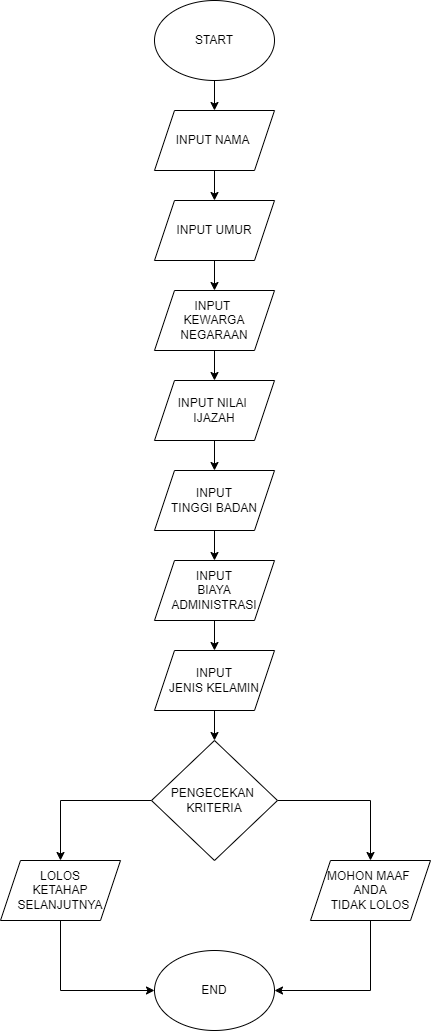

The diagram above was exported from draw.io. Its source (the exported page's mxGraphModel, read from the mxfile embedded in the PNG):
<mxGraphModel dx="1050" dy="557" grid="1" gridSize="10" guides="1" tooltips="1" connect="1" arrows="1" fold="1" page="1" pageScale="1" pageWidth="827" pageHeight="1169" math="0" shadow="0">
  <root>
    <mxCell id="0" />
    <mxCell id="1" parent="0" />
    <mxCell id="iGxzJPrn4ECVWBUNZW7t-2" style="edgeStyle=orthogonalEdgeStyle;rounded=0;orthogonalLoop=1;jettySize=auto;html=1;" edge="1" parent="1" source="iGxzJPrn4ECVWBUNZW7t-1" target="iGxzJPrn4ECVWBUNZW7t-3">
      <mxGeometry relative="1" as="geometry">
        <mxPoint x="414" y="170" as="targetPoint" />
      </mxGeometry>
    </mxCell>
    <mxCell id="iGxzJPrn4ECVWBUNZW7t-1" value="START" style="ellipse;whiteSpace=wrap;html=1;" vertex="1" parent="1">
      <mxGeometry x="354" y="50" width="120" height="80" as="geometry" />
    </mxCell>
    <mxCell id="iGxzJPrn4ECVWBUNZW7t-7" style="edgeStyle=orthogonalEdgeStyle;rounded=0;orthogonalLoop=1;jettySize=auto;html=1;exitX=0.5;exitY=1;exitDx=0;exitDy=0;entryX=0.5;entryY=0;entryDx=0;entryDy=0;" edge="1" parent="1" source="iGxzJPrn4ECVWBUNZW7t-3" target="iGxzJPrn4ECVWBUNZW7t-4">
      <mxGeometry relative="1" as="geometry" />
    </mxCell>
    <mxCell id="iGxzJPrn4ECVWBUNZW7t-3" value="INPUT NAMA&amp;nbsp;" style="shape=parallelogram;perimeter=parallelogramPerimeter;whiteSpace=wrap;html=1;fixedSize=1;" vertex="1" parent="1">
      <mxGeometry x="354" y="160" width="120" height="60" as="geometry" />
    </mxCell>
    <mxCell id="iGxzJPrn4ECVWBUNZW7t-9" style="edgeStyle=orthogonalEdgeStyle;rounded=0;orthogonalLoop=1;jettySize=auto;html=1;exitX=0.5;exitY=1;exitDx=0;exitDy=0;" edge="1" parent="1" source="iGxzJPrn4ECVWBUNZW7t-4" target="iGxzJPrn4ECVWBUNZW7t-6">
      <mxGeometry relative="1" as="geometry" />
    </mxCell>
    <mxCell id="iGxzJPrn4ECVWBUNZW7t-4" value="INPUT UMUR" style="shape=parallelogram;perimeter=parallelogramPerimeter;whiteSpace=wrap;html=1;fixedSize=1;" vertex="1" parent="1">
      <mxGeometry x="354" y="250" width="120" height="60" as="geometry" />
    </mxCell>
    <mxCell id="iGxzJPrn4ECVWBUNZW7t-13" style="edgeStyle=orthogonalEdgeStyle;rounded=0;orthogonalLoop=1;jettySize=auto;html=1;exitX=0.5;exitY=1;exitDx=0;exitDy=0;entryX=0.5;entryY=0;entryDx=0;entryDy=0;" edge="1" parent="1" source="iGxzJPrn4ECVWBUNZW7t-5" target="iGxzJPrn4ECVWBUNZW7t-10">
      <mxGeometry relative="1" as="geometry" />
    </mxCell>
    <mxCell id="iGxzJPrn4ECVWBUNZW7t-5" value="INPUT NILAI&amp;nbsp;&lt;div&gt;IJAZAH&lt;/div&gt;" style="shape=parallelogram;perimeter=parallelogramPerimeter;whiteSpace=wrap;html=1;fixedSize=1;" vertex="1" parent="1">
      <mxGeometry x="354" y="430" width="120" height="60" as="geometry" />
    </mxCell>
    <mxCell id="iGxzJPrn4ECVWBUNZW7t-8" style="edgeStyle=orthogonalEdgeStyle;rounded=0;orthogonalLoop=1;jettySize=auto;html=1;exitX=0.5;exitY=1;exitDx=0;exitDy=0;entryX=0.5;entryY=0;entryDx=0;entryDy=0;" edge="1" parent="1" source="iGxzJPrn4ECVWBUNZW7t-6" target="iGxzJPrn4ECVWBUNZW7t-5">
      <mxGeometry relative="1" as="geometry" />
    </mxCell>
    <mxCell id="iGxzJPrn4ECVWBUNZW7t-6" value="INPUT&amp;nbsp;&lt;div&gt;KEWARGA&lt;/div&gt;&lt;div&gt;NEGARAAN&lt;/div&gt;" style="shape=parallelogram;perimeter=parallelogramPerimeter;whiteSpace=wrap;html=1;fixedSize=1;" vertex="1" parent="1">
      <mxGeometry x="354" y="340" width="120" height="60" as="geometry" />
    </mxCell>
    <mxCell id="iGxzJPrn4ECVWBUNZW7t-14" style="edgeStyle=orthogonalEdgeStyle;rounded=0;orthogonalLoop=1;jettySize=auto;html=1;exitX=0.5;exitY=1;exitDx=0;exitDy=0;entryX=0.5;entryY=0;entryDx=0;entryDy=0;" edge="1" parent="1" source="iGxzJPrn4ECVWBUNZW7t-10">
      <mxGeometry relative="1" as="geometry">
        <mxPoint x="414" y="610" as="targetPoint" />
      </mxGeometry>
    </mxCell>
    <mxCell id="iGxzJPrn4ECVWBUNZW7t-10" value="INPUT&lt;div&gt;TINGGI BADAN&lt;/div&gt;" style="shape=parallelogram;perimeter=parallelogramPerimeter;whiteSpace=wrap;html=1;fixedSize=1;" vertex="1" parent="1">
      <mxGeometry x="354" y="520" width="120" height="60" as="geometry" />
    </mxCell>
    <mxCell id="iGxzJPrn4ECVWBUNZW7t-19" style="edgeStyle=orthogonalEdgeStyle;rounded=0;orthogonalLoop=1;jettySize=auto;html=1;entryX=0.5;entryY=0;entryDx=0;entryDy=0;" edge="1" parent="1" source="iGxzJPrn4ECVWBUNZW7t-15" target="iGxzJPrn4ECVWBUNZW7t-18">
      <mxGeometry relative="1" as="geometry" />
    </mxCell>
    <mxCell id="iGxzJPrn4ECVWBUNZW7t-15" value="INPUT&lt;div&gt;JENIS KELAMIN&lt;/div&gt;" style="shape=parallelogram;perimeter=parallelogramPerimeter;whiteSpace=wrap;html=1;fixedSize=1;" vertex="1" parent="1">
      <mxGeometry x="354" y="700" width="120" height="60" as="geometry" />
    </mxCell>
    <mxCell id="iGxzJPrn4ECVWBUNZW7t-17" style="edgeStyle=orthogonalEdgeStyle;rounded=0;orthogonalLoop=1;jettySize=auto;html=1;exitX=0.5;exitY=1;exitDx=0;exitDy=0;entryX=0.5;entryY=0;entryDx=0;entryDy=0;" edge="1" parent="1" source="iGxzJPrn4ECVWBUNZW7t-16" target="iGxzJPrn4ECVWBUNZW7t-15">
      <mxGeometry relative="1" as="geometry" />
    </mxCell>
    <mxCell id="iGxzJPrn4ECVWBUNZW7t-16" value="INPUT&lt;div&gt;BIAYA&lt;/div&gt;&lt;div&gt;ADMINISTRASI&lt;/div&gt;" style="shape=parallelogram;perimeter=parallelogramPerimeter;whiteSpace=wrap;html=1;fixedSize=1;" vertex="1" parent="1">
      <mxGeometry x="354" y="610" width="120" height="60" as="geometry" />
    </mxCell>
    <mxCell id="iGxzJPrn4ECVWBUNZW7t-22" style="edgeStyle=orthogonalEdgeStyle;rounded=0;orthogonalLoop=1;jettySize=auto;html=1;entryX=0.5;entryY=0;entryDx=0;entryDy=0;" edge="1" parent="1" source="iGxzJPrn4ECVWBUNZW7t-18" target="iGxzJPrn4ECVWBUNZW7t-20">
      <mxGeometry relative="1" as="geometry">
        <mxPoint x="270" y="850" as="targetPoint" />
      </mxGeometry>
    </mxCell>
    <mxCell id="iGxzJPrn4ECVWBUNZW7t-27" style="edgeStyle=orthogonalEdgeStyle;rounded=0;orthogonalLoop=1;jettySize=auto;html=1;exitX=1;exitY=0.5;exitDx=0;exitDy=0;entryX=0.5;entryY=0;entryDx=0;entryDy=0;" edge="1" parent="1" source="iGxzJPrn4ECVWBUNZW7t-18" target="iGxzJPrn4ECVWBUNZW7t-21">
      <mxGeometry relative="1" as="geometry" />
    </mxCell>
    <mxCell id="iGxzJPrn4ECVWBUNZW7t-18" value="PENGECEKAN&amp;nbsp;&lt;div&gt;KRITERIA&lt;/div&gt;" style="rhombus;whiteSpace=wrap;html=1;" vertex="1" parent="1">
      <mxGeometry x="351" y="790" width="126" height="120" as="geometry" />
    </mxCell>
    <mxCell id="iGxzJPrn4ECVWBUNZW7t-25" style="edgeStyle=orthogonalEdgeStyle;rounded=0;orthogonalLoop=1;jettySize=auto;html=1;exitX=0.5;exitY=1;exitDx=0;exitDy=0;entryX=0;entryY=0.5;entryDx=0;entryDy=0;" edge="1" parent="1" source="iGxzJPrn4ECVWBUNZW7t-20" target="iGxzJPrn4ECVWBUNZW7t-24">
      <mxGeometry relative="1" as="geometry" />
    </mxCell>
    <mxCell id="iGxzJPrn4ECVWBUNZW7t-20" value="LOLOS&lt;div&gt;KETAHAP&lt;/div&gt;&lt;div&gt;SELANJUTNYA&lt;/div&gt;" style="shape=parallelogram;perimeter=parallelogramPerimeter;whiteSpace=wrap;html=1;fixedSize=1;" vertex="1" parent="1">
      <mxGeometry x="200" y="910" width="120" height="60" as="geometry" />
    </mxCell>
    <mxCell id="iGxzJPrn4ECVWBUNZW7t-26" style="edgeStyle=orthogonalEdgeStyle;rounded=0;orthogonalLoop=1;jettySize=auto;html=1;exitX=0.5;exitY=1;exitDx=0;exitDy=0;entryX=1;entryY=0.5;entryDx=0;entryDy=0;" edge="1" parent="1" source="iGxzJPrn4ECVWBUNZW7t-21" target="iGxzJPrn4ECVWBUNZW7t-24">
      <mxGeometry relative="1" as="geometry" />
    </mxCell>
    <mxCell id="iGxzJPrn4ECVWBUNZW7t-21" value="MOHON MAAF&amp;nbsp;&lt;div&gt;ANDA&lt;/div&gt;&lt;div&gt;TIDAK LOLOS&lt;/div&gt;" style="shape=parallelogram;perimeter=parallelogramPerimeter;whiteSpace=wrap;html=1;fixedSize=1;" vertex="1" parent="1">
      <mxGeometry x="510" y="910" width="120" height="60" as="geometry" />
    </mxCell>
    <mxCell id="iGxzJPrn4ECVWBUNZW7t-24" value="END" style="ellipse;whiteSpace=wrap;html=1;" vertex="1" parent="1">
      <mxGeometry x="354" y="1000" width="120" height="80" as="geometry" />
    </mxCell>
  </root>
</mxGraphModel>